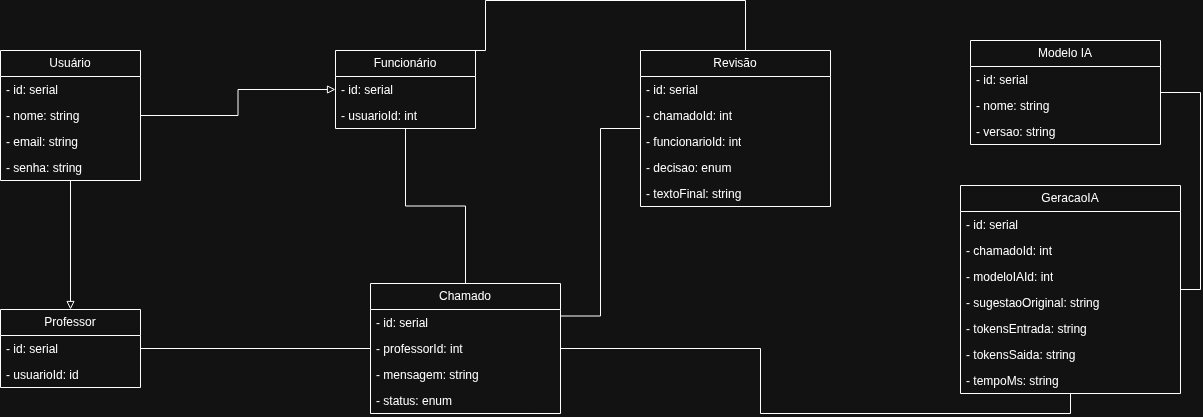

The diagram above was exported from draw.io. Its source (the exported page's mxGraphModel, read from the mxfile embedded in the PNG):
<mxGraphModel dx="1246" dy="1719" grid="1" gridSize="10" guides="1" tooltips="1" connect="1" arrows="1" fold="1" page="1" pageScale="1" pageWidth="850" pageHeight="1100" math="0" shadow="0">
  <root>
    <mxCell id="0" />
    <mxCell id="1" parent="0" />
    <mxCell id="7dZZ19oG1erh_sxQvg3O-14" edge="1" parent="1" source="7dZZ19oG1erh_sxQvg3O-3" style="edgeStyle=orthogonalEdgeStyle;rounded=0;orthogonalLoop=1;jettySize=auto;html=1;entryX=0;entryY=0.5;entryDx=0;entryDy=0;defaultLabelBackgroundColor=page;endArrow=none;endFill=0;" target="7dZZ19oG1erh_sxQvg3O-10">
      <mxGeometry relative="1" as="geometry" />
    </mxCell>
    <mxCell id="7dZZ19oG1erh_sxQvg3O-3" parent="1" style="swimlane;fontStyle=0;childLayout=stackLayout;horizontal=1;startSize=26;fillColor=none;horizontalStack=0;resizeParent=1;resizeParentMax=0;resizeLast=0;collapsible=1;marginBottom=0;whiteSpace=wrap;html=1;" value="Professor" vertex="1">
      <mxGeometry height="78" width="140" x="50" y="159" as="geometry">
        <mxRectangle height="30" width="90" x="140" y="90" as="alternateBounds" />
      </mxGeometry>
    </mxCell>
    <mxCell id="7dZZ19oG1erh_sxQvg3O-15" parent="7dZZ19oG1erh_sxQvg3O-3" style="text;strokeColor=none;fillColor=none;align=left;verticalAlign=top;spacingLeft=4;spacingRight=4;overflow=hidden;rotatable=0;points=[[0,0.5],[1,0.5]];portConstraint=eastwest;whiteSpace=wrap;html=1;" value="- id: serial" vertex="1">
      <mxGeometry height="26" width="140" y="26" as="geometry" />
    </mxCell>
    <mxCell id="u1hkfOV4ABkE5HkwSExD-11" parent="7dZZ19oG1erh_sxQvg3O-3" style="text;strokeColor=none;fillColor=none;align=left;verticalAlign=top;spacingLeft=4;spacingRight=4;overflow=hidden;rotatable=0;points=[[0,0.5],[1,0.5]];portConstraint=eastwest;whiteSpace=wrap;html=1;" value="- usuarioId: id" vertex="1">
      <mxGeometry height="26" width="140" y="52" as="geometry" />
    </mxCell>
    <mxCell id="7dZZ19oG1erh_sxQvg3O-39" edge="1" parent="1" source="7dZZ19oG1erh_sxQvg3O-10" style="edgeStyle=orthogonalEdgeStyle;rounded=0;orthogonalLoop=1;jettySize=auto;html=1;entryX=0.5;entryY=1;entryDx=0;entryDy=0;defaultLabelBackgroundColor=page;endArrow=none;endFill=0;" target="7dZZ19oG1erh_sxQvg3O-33">
      <mxGeometry relative="1" as="geometry" />
    </mxCell>
    <mxCell id="7dZZ19oG1erh_sxQvg3O-10" parent="1" style="swimlane;fontStyle=0;childLayout=stackLayout;horizontal=1;startSize=26;fillColor=none;horizontalStack=0;resizeParent=1;resizeParentMax=0;resizeLast=0;collapsible=1;marginBottom=0;whiteSpace=wrap;html=1;" value="Chamado" vertex="1">
      <mxGeometry height="130" width="190" x="420" y="133" as="geometry">
        <mxRectangle height="30" width="90" x="140" y="90" as="alternateBounds" />
      </mxGeometry>
    </mxCell>
    <mxCell id="7dZZ19oG1erh_sxQvg3O-16" parent="7dZZ19oG1erh_sxQvg3O-10" style="text;strokeColor=none;fillColor=none;align=left;verticalAlign=top;spacingLeft=4;spacingRight=4;overflow=hidden;rotatable=0;points=[[0,0.5],[1,0.5]];portConstraint=eastwest;whiteSpace=wrap;html=1;" value="- id: serial" vertex="1">
      <mxGeometry height="26" width="190" y="26" as="geometry" />
    </mxCell>
    <mxCell id="7dZZ19oG1erh_sxQvg3O-17" parent="7dZZ19oG1erh_sxQvg3O-10" style="text;strokeColor=none;fillColor=none;align=left;verticalAlign=top;spacingLeft=4;spacingRight=4;overflow=hidden;rotatable=0;points=[[0,0.5],[1,0.5]];portConstraint=eastwest;whiteSpace=wrap;html=1;" value="- professorId: int" vertex="1">
      <mxGeometry height="26" width="190" y="52" as="geometry" />
    </mxCell>
    <mxCell id="7dZZ19oG1erh_sxQvg3O-18" parent="7dZZ19oG1erh_sxQvg3O-10" style="text;strokeColor=none;fillColor=none;align=left;verticalAlign=top;spacingLeft=4;spacingRight=4;overflow=hidden;rotatable=0;points=[[0,0.5],[1,0.5]];portConstraint=eastwest;whiteSpace=wrap;html=1;" value="- mensagem: string" vertex="1">
      <mxGeometry height="26" width="190" y="78" as="geometry" />
    </mxCell>
    <mxCell id="u1hkfOV4ABkE5HkwSExD-13" parent="7dZZ19oG1erh_sxQvg3O-10" style="text;strokeColor=none;fillColor=none;align=left;verticalAlign=top;spacingLeft=4;spacingRight=4;overflow=hidden;rotatable=0;points=[[0,0.5],[1,0.5]];portConstraint=eastwest;whiteSpace=wrap;html=1;" value="- status: enum" vertex="1">
      <mxGeometry height="26" width="190" y="104" as="geometry" />
    </mxCell>
    <mxCell id="7dZZ19oG1erh_sxQvg3O-26" edge="1" parent="1" source="7dZZ19oG1erh_sxQvg3O-19" style="edgeStyle=orthogonalEdgeStyle;rounded=0;orthogonalLoop=1;jettySize=auto;html=1;entryX=0.5;entryY=0;entryDx=0;entryDy=0;defaultLabelBackgroundColor=page;endArrow=none;endFill=0;" target="7dZZ19oG1erh_sxQvg3O-10">
      <mxGeometry relative="1" as="geometry" />
    </mxCell>
    <mxCell id="u1hkfOV4ABkE5HkwSExD-24" edge="1" parent="1" source="7dZZ19oG1erh_sxQvg3O-19" style="edgeStyle=orthogonalEdgeStyle;rounded=0;orthogonalLoop=1;jettySize=auto;html=1;exitX=0.5;exitY=0;exitDx=0;exitDy=0;entryX=0.5;entryY=0;entryDx=0;entryDy=0;defaultLabelBackgroundColor=page;labelPadding=0 4;endArrow=none;endFill=0;" target="u1hkfOV4ABkE5HkwSExD-19">
      <mxGeometry relative="1" as="geometry">
        <Array as="points">
          <mxPoint x="535" y="-150" />
          <mxPoint x="795" y="-150" />
          <mxPoint x="795" y="-100" />
        </Array>
      </mxGeometry>
    </mxCell>
    <mxCell id="7dZZ19oG1erh_sxQvg3O-19" parent="1" style="swimlane;fontStyle=0;childLayout=stackLayout;horizontal=1;startSize=26;fillColor=none;horizontalStack=0;resizeParent=1;resizeParentMax=0;resizeLast=0;collapsible=1;marginBottom=0;whiteSpace=wrap;html=1;" value="Funcionário" vertex="1">
      <mxGeometry height="78" width="140" x="385" y="-100" as="geometry">
        <mxRectangle height="30" width="90" x="140" y="90" as="alternateBounds" />
      </mxGeometry>
    </mxCell>
    <mxCell id="7dZZ19oG1erh_sxQvg3O-20" parent="7dZZ19oG1erh_sxQvg3O-19" style="text;strokeColor=none;fillColor=none;align=left;verticalAlign=top;spacingLeft=4;spacingRight=4;overflow=hidden;rotatable=0;points=[[0,0.5],[1,0.5]];portConstraint=eastwest;whiteSpace=wrap;html=1;" value="- id: serial" vertex="1">
      <mxGeometry height="26" width="140" y="26" as="geometry" />
    </mxCell>
    <mxCell id="u1hkfOV4ABkE5HkwSExD-10" parent="7dZZ19oG1erh_sxQvg3O-19" style="text;strokeColor=none;fillColor=none;align=left;verticalAlign=top;spacingLeft=4;spacingRight=4;overflow=hidden;rotatable=0;points=[[0,0.5],[1,0.5]];portConstraint=eastwest;whiteSpace=wrap;html=1;" value="- usuarioId: int" vertex="1">
      <mxGeometry height="26" width="140" y="52" as="geometry" />
    </mxCell>
    <mxCell id="7dZZ19oG1erh_sxQvg3O-33" parent="1" style="swimlane;fontStyle=0;childLayout=stackLayout;horizontal=1;startSize=26;fillColor=none;horizontalStack=0;resizeParent=1;resizeParentMax=0;resizeLast=0;collapsible=1;marginBottom=0;whiteSpace=wrap;html=1;" value="GeracaoIA" vertex="1">
      <mxGeometry height="208" width="220" x="1010" y="35" as="geometry">
        <mxRectangle height="30" width="90" x="140" y="90" as="alternateBounds" />
      </mxGeometry>
    </mxCell>
    <mxCell id="7dZZ19oG1erh_sxQvg3O-34" parent="7dZZ19oG1erh_sxQvg3O-33" style="text;strokeColor=none;fillColor=none;align=left;verticalAlign=top;spacingLeft=4;spacingRight=4;overflow=hidden;rotatable=0;points=[[0,0.5],[1,0.5]];portConstraint=eastwest;whiteSpace=wrap;html=1;" value="- id: serial" vertex="1">
      <mxGeometry height="26" width="220" y="26" as="geometry" />
    </mxCell>
    <mxCell id="7dZZ19oG1erh_sxQvg3O-40" parent="7dZZ19oG1erh_sxQvg3O-33" style="text;strokeColor=none;fillColor=none;align=left;verticalAlign=top;spacingLeft=4;spacingRight=4;overflow=hidden;rotatable=0;points=[[0,0.5],[1,0.5]];portConstraint=eastwest;whiteSpace=wrap;html=1;" value="- chamadoId: int" vertex="1">
      <mxGeometry height="26" width="220" y="52" as="geometry" />
    </mxCell>
    <mxCell id="u1hkfOV4ABkE5HkwSExD-15" parent="7dZZ19oG1erh_sxQvg3O-33" style="text;strokeColor=none;fillColor=none;align=left;verticalAlign=top;spacingLeft=4;spacingRight=4;overflow=hidden;rotatable=0;points=[[0,0.5],[1,0.5]];portConstraint=eastwest;whiteSpace=wrap;html=1;" value="- modeloIAId: int" vertex="1">
      <mxGeometry height="26" width="220" y="78" as="geometry" />
    </mxCell>
    <mxCell id="7dZZ19oG1erh_sxQvg3O-38" parent="7dZZ19oG1erh_sxQvg3O-33" style="text;strokeColor=none;fillColor=none;align=left;verticalAlign=top;spacingLeft=4;spacingRight=4;overflow=hidden;rotatable=0;points=[[0,0.5],[1,0.5]];portConstraint=eastwest;whiteSpace=wrap;html=1;" value="- sugestaoOriginal: string" vertex="1">
      <mxGeometry height="26" width="220" y="104" as="geometry" />
    </mxCell>
    <mxCell id="u1hkfOV4ABkE5HkwSExD-16" parent="7dZZ19oG1erh_sxQvg3O-33" style="text;strokeColor=none;fillColor=none;align=left;verticalAlign=top;spacingLeft=4;spacingRight=4;overflow=hidden;rotatable=0;points=[[0,0.5],[1,0.5]];portConstraint=eastwest;whiteSpace=wrap;html=1;" value="- tokensEntrada: string" vertex="1">
      <mxGeometry height="26" width="220" y="130" as="geometry" />
    </mxCell>
    <mxCell id="u1hkfOV4ABkE5HkwSExD-17" parent="7dZZ19oG1erh_sxQvg3O-33" style="text;strokeColor=none;fillColor=none;align=left;verticalAlign=top;spacingLeft=4;spacingRight=4;overflow=hidden;rotatable=0;points=[[0,0.5],[1,0.5]];portConstraint=eastwest;whiteSpace=wrap;html=1;" value="- tokensSaida: string" vertex="1">
      <mxGeometry height="26" width="220" y="156" as="geometry" />
    </mxCell>
    <mxCell id="u1hkfOV4ABkE5HkwSExD-18" parent="7dZZ19oG1erh_sxQvg3O-33" style="text;strokeColor=none;fillColor=none;align=left;verticalAlign=top;spacingLeft=4;spacingRight=4;overflow=hidden;rotatable=0;points=[[0,0.5],[1,0.5]];portConstraint=eastwest;whiteSpace=wrap;html=1;" value="- tempoMs: string" vertex="1">
      <mxGeometry height="26" width="220" y="182" as="geometry" />
    </mxCell>
    <mxCell id="u1hkfOV4ABkE5HkwSExD-14" edge="1" parent="1" source="7dZZ19oG1erh_sxQvg3O-41" style="edgeStyle=orthogonalEdgeStyle;rounded=0;orthogonalLoop=1;jettySize=auto;html=1;entryX=1;entryY=0.5;entryDx=0;entryDy=0;defaultLabelBackgroundColor=page;labelPadding=0 4;exitX=1;exitY=0.5;exitDx=0;exitDy=0;endArrow=none;endFill=0;" target="7dZZ19oG1erh_sxQvg3O-33">
      <mxGeometry relative="1" as="geometry" />
    </mxCell>
    <mxCell id="7dZZ19oG1erh_sxQvg3O-41" parent="1" style="swimlane;fontStyle=0;childLayout=stackLayout;horizontal=1;startSize=26;fillColor=none;horizontalStack=0;resizeParent=1;resizeParentMax=0;resizeLast=0;collapsible=1;marginBottom=0;whiteSpace=wrap;html=1;" value="Modelo IA" vertex="1">
      <mxGeometry height="104" width="190" x="1020" y="-110" as="geometry">
        <mxRectangle height="30" width="90" x="140" y="90" as="alternateBounds" />
      </mxGeometry>
    </mxCell>
    <mxCell id="7dZZ19oG1erh_sxQvg3O-42" parent="7dZZ19oG1erh_sxQvg3O-41" style="text;strokeColor=none;fillColor=none;align=left;verticalAlign=top;spacingLeft=4;spacingRight=4;overflow=hidden;rotatable=0;points=[[0,0.5],[1,0.5]];portConstraint=eastwest;whiteSpace=wrap;html=1;" value="- id: serial" vertex="1">
      <mxGeometry height="26" width="190" y="26" as="geometry" />
    </mxCell>
    <mxCell id="7dZZ19oG1erh_sxQvg3O-44" parent="7dZZ19oG1erh_sxQvg3O-41" style="text;strokeColor=none;fillColor=none;align=left;verticalAlign=top;spacingLeft=4;spacingRight=4;overflow=hidden;rotatable=0;points=[[0,0.5],[1,0.5]];portConstraint=eastwest;whiteSpace=wrap;html=1;" value="- nome: string" vertex="1">
      <mxGeometry height="26" width="190" y="52" as="geometry" />
    </mxCell>
    <mxCell id="u1hkfOV4ABkE5HkwSExD-12" parent="7dZZ19oG1erh_sxQvg3O-41" style="text;strokeColor=none;fillColor=none;align=left;verticalAlign=top;spacingLeft=4;spacingRight=4;overflow=hidden;rotatable=0;points=[[0,0.5],[1,0.5]];portConstraint=eastwest;whiteSpace=wrap;html=1;" value="- versao: string" vertex="1">
      <mxGeometry height="26" width="190" y="78" as="geometry" />
    </mxCell>
    <mxCell id="u1hkfOV4ABkE5HkwSExD-8" edge="1" parent="1" source="u1hkfOV4ABkE5HkwSExD-3" style="edgeStyle=orthogonalEdgeStyle;rounded=0;orthogonalLoop=1;jettySize=auto;html=1;entryX=0;entryY=0.5;entryDx=0;entryDy=0;defaultLabelBackgroundColor=page;labelPadding=0 4;endArrow=block;endFill=0;exitX=1;exitY=0.5;exitDx=0;exitDy=0;" target="7dZZ19oG1erh_sxQvg3O-19">
      <mxGeometry relative="1" x="0.0045" as="geometry" />
    </mxCell>
    <mxCell id="u1hkfOV4ABkE5HkwSExD-9" edge="1" parent="1" source="u1hkfOV4ABkE5HkwSExD-1" style="edgeStyle=orthogonalEdgeStyle;rounded=0;orthogonalLoop=1;jettySize=auto;html=1;exitX=0.5;exitY=1;exitDx=0;exitDy=0;entryX=0.5;entryY=0;entryDx=0;entryDy=0;defaultLabelBackgroundColor=page;labelPadding=0 4;endArrow=block;endFill=0;" target="7dZZ19oG1erh_sxQvg3O-3">
      <mxGeometry relative="1" as="geometry" />
    </mxCell>
    <mxCell id="u1hkfOV4ABkE5HkwSExD-1" parent="1" style="swimlane;fontStyle=0;childLayout=stackLayout;horizontal=1;startSize=26;fillColor=none;horizontalStack=0;resizeParent=1;resizeParentMax=0;resizeLast=0;collapsible=1;marginBottom=0;whiteSpace=wrap;html=1;" value="Usuário" vertex="1">
      <mxGeometry height="130" width="140" x="50" y="-100" as="geometry">
        <mxRectangle height="30" width="90" x="140" y="90" as="alternateBounds" />
      </mxGeometry>
    </mxCell>
    <mxCell id="u1hkfOV4ABkE5HkwSExD-2" parent="u1hkfOV4ABkE5HkwSExD-1" style="text;strokeColor=none;fillColor=none;align=left;verticalAlign=top;spacingLeft=4;spacingRight=4;overflow=hidden;rotatable=0;points=[[0,0.5],[1,0.5]];portConstraint=eastwest;whiteSpace=wrap;html=1;" value="- id: serial" vertex="1">
      <mxGeometry height="26" width="140" y="26" as="geometry" />
    </mxCell>
    <mxCell id="u1hkfOV4ABkE5HkwSExD-3" parent="u1hkfOV4ABkE5HkwSExD-1" style="text;strokeColor=none;fillColor=none;align=left;verticalAlign=top;spacingLeft=4;spacingRight=4;overflow=hidden;rotatable=0;points=[[0,0.5],[1,0.5]];portConstraint=eastwest;whiteSpace=wrap;html=1;" value="- nome: string" vertex="1">
      <mxGeometry height="26" width="140" y="52" as="geometry" />
    </mxCell>
    <mxCell id="u1hkfOV4ABkE5HkwSExD-4" parent="u1hkfOV4ABkE5HkwSExD-1" style="text;strokeColor=none;fillColor=none;align=left;verticalAlign=top;spacingLeft=4;spacingRight=4;overflow=hidden;rotatable=0;points=[[0,0.5],[1,0.5]];portConstraint=eastwest;whiteSpace=wrap;html=1;" value="- email: string" vertex="1">
      <mxGeometry height="26" width="140" y="78" as="geometry" />
    </mxCell>
    <mxCell id="u1hkfOV4ABkE5HkwSExD-5" parent="u1hkfOV4ABkE5HkwSExD-1" style="text;strokeColor=none;fillColor=none;align=left;verticalAlign=top;spacingLeft=4;spacingRight=4;overflow=hidden;rotatable=0;points=[[0,0.5],[1,0.5]];portConstraint=eastwest;whiteSpace=wrap;html=1;" value="- senha: string" vertex="1">
      <mxGeometry height="26" width="140" y="104" as="geometry" />
    </mxCell>
    <mxCell id="u1hkfOV4ABkE5HkwSExD-23" edge="1" parent="1" source="u1hkfOV4ABkE5HkwSExD-19" style="edgeStyle=orthogonalEdgeStyle;rounded=0;orthogonalLoop=1;jettySize=auto;html=1;entryX=1;entryY=0.25;entryDx=0;entryDy=0;defaultLabelBackgroundColor=page;labelPadding=0 4;endArrow=none;endFill=0;" target="7dZZ19oG1erh_sxQvg3O-10">
      <mxGeometry relative="1" x="0.5849" as="geometry" />
    </mxCell>
    <mxCell id="u1hkfOV4ABkE5HkwSExD-19" parent="1" style="swimlane;fontStyle=0;childLayout=stackLayout;horizontal=1;startSize=26;fillColor=none;horizontalStack=0;resizeParent=1;resizeParentMax=0;resizeLast=0;collapsible=1;marginBottom=0;whiteSpace=wrap;html=1;" value="Revisão" vertex="1">
      <mxGeometry height="156" width="190" x="690" y="-100" as="geometry">
        <mxRectangle height="30" width="90" x="140" y="90" as="alternateBounds" />
      </mxGeometry>
    </mxCell>
    <mxCell id="u1hkfOV4ABkE5HkwSExD-20" parent="u1hkfOV4ABkE5HkwSExD-19" style="text;strokeColor=none;fillColor=none;align=left;verticalAlign=top;spacingLeft=4;spacingRight=4;overflow=hidden;rotatable=0;points=[[0,0.5],[1,0.5]];portConstraint=eastwest;whiteSpace=wrap;html=1;" value="- id: serial" vertex="1">
      <mxGeometry height="26" width="190" y="26" as="geometry" />
    </mxCell>
    <mxCell id="u1hkfOV4ABkE5HkwSExD-21" parent="u1hkfOV4ABkE5HkwSExD-19" style="text;strokeColor=none;fillColor=none;align=left;verticalAlign=top;spacingLeft=4;spacingRight=4;overflow=hidden;rotatable=0;points=[[0,0.5],[1,0.5]];portConstraint=eastwest;whiteSpace=wrap;html=1;" value="- chamadoId: int" vertex="1">
      <mxGeometry height="26" width="190" y="52" as="geometry" />
    </mxCell>
    <mxCell id="u1hkfOV4ABkE5HkwSExD-22" parent="u1hkfOV4ABkE5HkwSExD-19" style="text;strokeColor=none;fillColor=none;align=left;verticalAlign=top;spacingLeft=4;spacingRight=4;overflow=hidden;rotatable=0;points=[[0,0.5],[1,0.5]];portConstraint=eastwest;whiteSpace=wrap;html=1;" value="- funcionarioId: int" vertex="1">
      <mxGeometry height="26" width="190" y="78" as="geometry" />
    </mxCell>
    <mxCell id="u1hkfOV4ABkE5HkwSExD-25" parent="u1hkfOV4ABkE5HkwSExD-19" style="text;strokeColor=none;fillColor=none;align=left;verticalAlign=top;spacingLeft=4;spacingRight=4;overflow=hidden;rotatable=0;points=[[0,0.5],[1,0.5]];portConstraint=eastwest;whiteSpace=wrap;html=1;" value="- decisao: enum" vertex="1">
      <mxGeometry height="26" width="190" y="104" as="geometry" />
    </mxCell>
    <mxCell id="u1hkfOV4ABkE5HkwSExD-26" parent="u1hkfOV4ABkE5HkwSExD-19" style="text;strokeColor=none;fillColor=none;align=left;verticalAlign=top;spacingLeft=4;spacingRight=4;overflow=hidden;rotatable=0;points=[[0,0.5],[1,0.5]];portConstraint=eastwest;whiteSpace=wrap;html=1;" value="- textoFinal: string" vertex="1">
      <mxGeometry height="26" width="190" y="130" as="geometry" />
    </mxCell>
  </root>
</mxGraphModel>